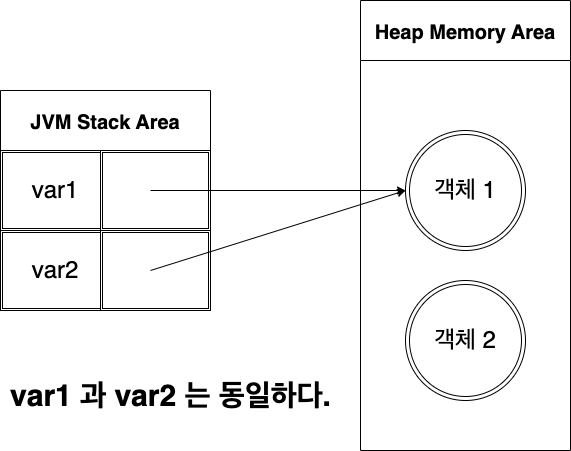

The diagram above was exported from draw.io. Its source (the exported page's mxGraphModel, read from the mxfile embedded in the PNG):
<mxGraphModel dx="1206" dy="914" grid="1" gridSize="10" guides="1" tooltips="1" connect="1" arrows="1" fold="1" page="1" pageScale="1" pageWidth="827" pageHeight="1169" math="0" shadow="0">
  <root>
    <mxCell id="0" />
    <mxCell id="1" parent="0" />
    <mxCell id="cw8SHW_aPF8Vqi-XbuZv-16" value="JVM Stack Area" style="swimlane;fontSize=20;startSize=60;" vertex="1" parent="1">
      <mxGeometry x="-40" y="120" width="210" height="220" as="geometry" />
    </mxCell>
    <mxCell id="cw8SHW_aPF8Vqi-XbuZv-17" value="&lt;font style=&quot;font-size: 24px;&quot;&gt;var1&lt;/font&gt;" style="shape=ext;double=1;rounded=0;whiteSpace=wrap;html=1;" vertex="1" parent="cw8SHW_aPF8Vqi-XbuZv-16">
      <mxGeometry y="60" width="110" height="80" as="geometry" />
    </mxCell>
    <mxCell id="cw8SHW_aPF8Vqi-XbuZv-18" value="" style="shape=ext;double=1;rounded=0;whiteSpace=wrap;html=1;" vertex="1" parent="cw8SHW_aPF8Vqi-XbuZv-16">
      <mxGeometry x="100" y="60" width="110" height="80" as="geometry" />
    </mxCell>
    <mxCell id="cw8SHW_aPF8Vqi-XbuZv-19" value="&lt;font style=&quot;font-size: 24px;&quot;&gt;var2&lt;/font&gt;" style="shape=ext;double=1;rounded=0;whiteSpace=wrap;html=1;" vertex="1" parent="cw8SHW_aPF8Vqi-XbuZv-16">
      <mxGeometry y="140" width="110" height="80" as="geometry" />
    </mxCell>
    <mxCell id="cw8SHW_aPF8Vqi-XbuZv-20" value="" style="shape=ext;double=1;rounded=0;whiteSpace=wrap;html=1;" vertex="1" parent="cw8SHW_aPF8Vqi-XbuZv-16">
      <mxGeometry x="100" y="140" width="110" height="80" as="geometry" />
    </mxCell>
    <mxCell id="cw8SHW_aPF8Vqi-XbuZv-27" value="" style="endArrow=classic;html=1;rounded=0;entryX=0;entryY=0.5;entryDx=0;entryDy=0;" edge="1" parent="cw8SHW_aPF8Vqi-XbuZv-16" target="cw8SHW_aPF8Vqi-XbuZv-26">
      <mxGeometry width="50" height="50" relative="1" as="geometry">
        <mxPoint x="150" y="100" as="sourcePoint" />
        <mxPoint x="210" y="50" as="targetPoint" />
      </mxGeometry>
    </mxCell>
    <mxCell id="cw8SHW_aPF8Vqi-XbuZv-21" value="Heap Memory Area" style="swimlane;fontSize=20;startSize=60;" vertex="1" parent="1">
      <mxGeometry x="320" y="30" width="210" height="450" as="geometry" />
    </mxCell>
    <mxCell id="cw8SHW_aPF8Vqi-XbuZv-26" value="&lt;font style=&quot;font-size: 24px;&quot;&gt;객체 1&lt;/font&gt;" style="ellipse;shape=doubleEllipse;whiteSpace=wrap;html=1;aspect=fixed;" vertex="1" parent="cw8SHW_aPF8Vqi-XbuZv-21">
      <mxGeometry x="45" y="130" width="120" height="120" as="geometry" />
    </mxCell>
    <mxCell id="cw8SHW_aPF8Vqi-XbuZv-29" value="&lt;font style=&quot;font-size: 24px;&quot;&gt;객체 2&lt;/font&gt;" style="ellipse;shape=doubleEllipse;whiteSpace=wrap;html=1;aspect=fixed;" vertex="1" parent="cw8SHW_aPF8Vqi-XbuZv-21">
      <mxGeometry x="45" y="280" width="120" height="120" as="geometry" />
    </mxCell>
    <mxCell id="cw8SHW_aPF8Vqi-XbuZv-28" value="" style="endArrow=classic;html=1;rounded=0;entryX=0;entryY=0.5;entryDx=0;entryDy=0;" edge="1" parent="1" target="cw8SHW_aPF8Vqi-XbuZv-26">
      <mxGeometry width="50" height="50" relative="1" as="geometry">
        <mxPoint x="110" y="300" as="sourcePoint" />
        <mxPoint x="355" y="300" as="targetPoint" />
      </mxGeometry>
    </mxCell>
    <mxCell id="cw8SHW_aPF8Vqi-XbuZv-30" value="&lt;font style=&quot;font-size: 30px;&quot;&gt;&lt;b&gt;var1 과 var2 는 동일하다.&lt;/b&gt;&lt;/font&gt;" style="text;html=1;align=center;verticalAlign=middle;resizable=0;points=[];autosize=1;strokeColor=none;fillColor=none;" vertex="1" parent="1">
      <mxGeometry x="-40" y="400" width="340" height="50" as="geometry" />
    </mxCell>
  </root>
</mxGraphModel>